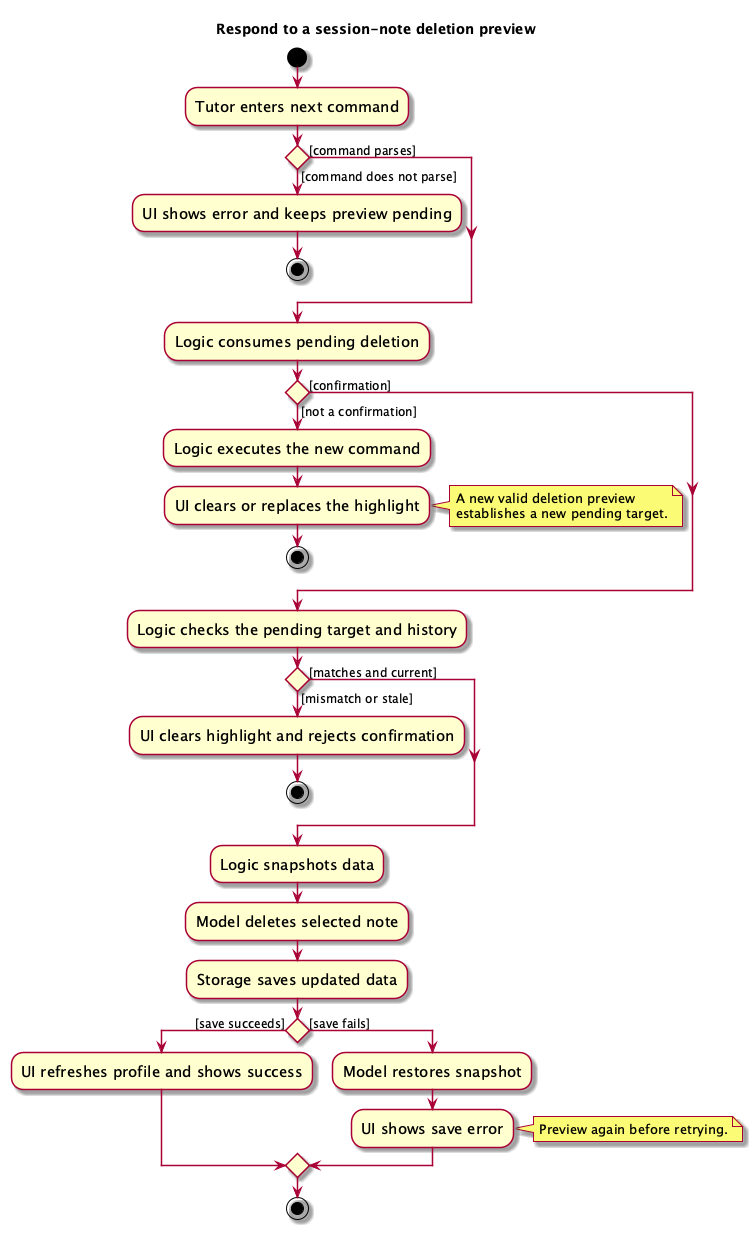

The diagram above was rendered by PlantUML. Its source (embedded in the PNG):
@startuml
skin rose
skinparam ActivityFontSize 15
skinparam ArrowFontSize 12
title Respond to a session-note deletion preview

start
:Tutor enters next command;
if () then ([command does not parse])
  :UI shows error and keeps preview pending;
  stop
else ([command parses])
endif
:Logic consumes pending deletion;
if () then ([not a confirmation])
  :Logic executes the new command;
  :UI clears or replaces the highlight;
  note right
    A new valid deletion preview
    establishes a new pending target.
  end note
  stop
else ([confirmation])
endif
:Logic checks the pending target and history;
if () then ([mismatch or stale])
  :UI clears highlight and rejects confirmation;
  stop
else ([matches and current])
endif
:Logic snapshots data;
:Model deletes selected note;
:Storage saves updated data;
if () then ([save succeeds])
  :UI refreshes profile and shows success;
else ([save fails])
  :Model restores snapshot;
  :UI shows save error;
  note right
    Preview again before retrying.
  end note
endif
stop
@enduml